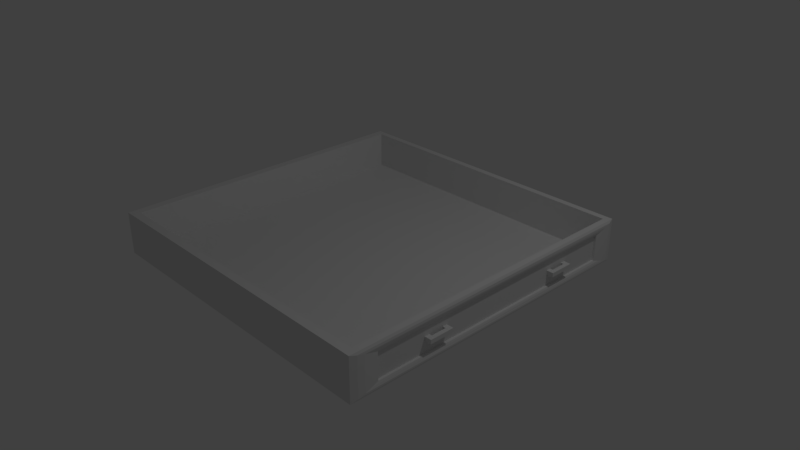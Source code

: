 # Source: BoxBed.blend  (saved by Blender 2.79.0; exported with 4.5.12 LTS)
import bpy
from mathutils import Matrix  # noqa: F401  (used for matrix-valued properties, if any)

bpy.ops.wm.read_factory_settings(use_empty=True)
scene = bpy.context.scene
scene.name = 'Scene'

# ---- collections
col_collection_1 = bpy.data.collections.new('Collection 1'); scene.collection.children.link(col_collection_1)

# ---- materials (node trees are filled in below, after node groups)
mat_justwood = bpy.data.materials.new('Justwood')
mat_justwood.alpha_threshold = 0.0
mat_justwood.use_transparent_shadow = False
mat_justwood.roughness = 0.5
mat_justwood.line_color = (0.0, 0.0, 0.0, 1.0)
mat_proowood = bpy.data.materials.new('ProoWood')
mat_proowood.alpha_threshold = 0.0
mat_proowood.use_transparent_shadow = False
mat_proowood.roughness = 0.5
mat_plastic = bpy.data.materials.new('Plastic')
mat_plastic.alpha_threshold = 0.0
mat_plastic.use_transparent_shadow = False
mat_plastic.roughness = 0.5

# ---- material node trees

# ---- world
world_world = bpy.data.worlds.new('World'); scene.world = world_world
world_world.color = (0.05088, 0.05088, 0.05088)
world_world.use_sun_shadow = False
world_world.sun_shadow_jitter_overblur = 0.0
world_world.cycles.sampling_method = 'MANUAL'

# ---- cameras
cam_camera = bpy.data.cameras.new('Camera')
cam_camera.clip_end = 100.0
cam_camera.lens = 35.0
cam_camera.sensor_width = 32.0
cam_camera.sensor_height = 18.0
cam_camera.ortho_scale = 7.314
cam_camera.dof.focus_distance = 0.0
cam_camera.dof.aperture_fstop = 128.0

# ---- lights
light_lamp = bpy.data.lights.new('Lamp', 'POINT')
light_lamp.transmission_factor = 0.0
light_lamp.cutoff_distance = 30.0
light_lamp.energy = 100.0
light_lamp.shadow_buffer_clip_start = 1.001
light_lamp.shadow_soft_size = 0.1
light_lamp.shadow_maximum_resolution = 0.006
light_lamp.use_absolute_resolution = True

# ---- meshes
me_001 = bpy.data.meshes.new('Куб.001')
me_001.from_pydata([(-1.0, -1.0, -1.0), (-1.0, -1.0, 1.0), (-1.0, 11.28, -1.0), (-1.0, 11.28, 1.0), (1.0, -1.0, -1.0), (1.0, -1.0, 1.0), (1.0, 11.28, -1.0), (1.0, 11.28, 1.0), (-1.0, 8.983, -1.0), (-1.0, 8.983, 1.0), (1.0, 8.983, -1.0), (1.0, 8.983, 1.0), (-1.0, 1.438, -1.0), (1.0, 1.438, 1.0), (-1.0, 1.438, 1.0), (1.0, 1.438, -1.0), (-2.426, 1.438, -1.0), (-2.426, -1.0, -1.0), (-2.426, -1.0, 1.0), (-2.426, 8.983, 1.0), (-2.426, 11.28, 1.0), (-2.426, 11.28, -1.0), (-2.426, 8.983, -1.0), (-2.426, 1.438, 1.0), (-1.0, 73.64, -1.0), (-1.0, 73.64, 1.0), (-1.0, 85.92, -1.0), (-1.0, 85.92, 1.0), (1.0, 73.64, -1.0), (1.0, 73.64, 1.0), (1.0, 85.92, -1.0), (1.0, 85.92, 1.0), (-1.0, 83.63, -1.0), (-1.0, 83.63, 1.0), (1.0, 83.63, -1.0), (1.0, 83.63, 1.0), (-1.0, 76.08, -1.0), (1.0, 76.08, 1.0), (-1.0, 76.08, 1.0), (1.0, 76.08, -1.0), (-2.426, 76.08, -1.0), (-2.426, 73.64, -1.0), (-2.426, 73.64, 1.0), (-2.426, 83.63, 1.0), (-2.426, 85.92, 1.0), (-2.426, 85.92, -1.0), (-2.426, 83.63, -1.0), (-2.426, 76.08, 1.0), (-2.375, -25.98, 6.593), (-2.375, -25.98, -6.493), (-2.375, 107.6, 6.593), (-2.375, 107.6, -6.493), (-1.252, 119.3, -10.21), (-1.252, -39.67, -10.21), (-160.3, -39.67, -10.21), (-160.3, 119.3, -10.21), (-4.144, 116.2, -7.792), (-156.1, 116.2, -7.792), (-4.141, -35.52, -7.792), (-156.1, -35.52, -7.792), (-1.252, -39.67, 11.05), (-156.1, 119.3, 11.05), (-160.3, 119.3, 11.05), (-156.1, -39.67, 11.05), (-160.3, -39.67, 11.05), (-1.252, 119.3, 11.05), (-156.1, 116.2, 11.05), (-156.1, -35.52, 11.05), (-4.26, 119.3, 11.05), (-4.26, -39.67, 11.05), (-4.26, 116.2, 11.05), (-4.26, -35.52, 11.05), (-1.252, 107.6, -6.493), (-1.252, -25.98, 6.593), (-1.252, -25.98, -6.493), (-1.252, 107.6, 6.593), (-0.7096, -36.25, -9.284), (-0.6291, -32.83, -8.354), (-0.9063, -29.4, -7.423), (-0.6151, 116.4, -9.284), (-0.629, 113.5, -8.354), (-0.8119, 110.5, -7.423), (-0.721, -36.25, 9.937), (-0.629, -32.83, 8.823), (-0.9177, -29.4, 7.708), (-0.8233, 110.5, 7.708), (-0.629, 113.5, 8.823), (-0.6266, 116.4, 9.937)], [], [(14, 12, 16, 23), (2, 3, 7, 6), (15, 13, 5, 4), (4, 5, 1, 0), (12, 15, 4, 0), (13, 14, 1, 5), (7, 3, 9, 11), (2, 6, 10, 8), (6, 7, 11, 10), (12, 14, 9, 8), (8, 9, 19, 22), (11, 9, 14, 13), (8, 10, 15, 12), (10, 11, 13, 15), (22, 19, 20, 21), (17, 18, 23, 16), (9, 3, 20, 19), (1, 14, 23, 18), (12, 0, 17, 16), (3, 2, 21, 20), (2, 8, 22, 21), (0, 1, 18, 17), (38, 36, 40, 47), (26, 27, 31, 30), (39, 37, 29, 28), (28, 29, 25, 24), (36, 39, 28, 24), (37, 38, 25, 29), (31, 27, 33, 35), (26, 30, 34, 32), (30, 31, 35, 34), (36, 38, 33, 32), (32, 33, 43, 46), (35, 33, 38, 37), (32, 34, 39, 36), (34, 35, 37, 39), (46, 43, 44, 45), (41, 42, 47, 40), (33, 27, 44, 43), (25, 38, 47, 42), (36, 24, 41, 40), (27, 26, 45, 44), (26, 32, 46, 45), (24, 25, 42, 41), (48, 49, 51, 50), (50, 51, 72, 75), (50, 75, 73, 48), (76, 82, 60, 53), (76, 53, 52, 79), (59, 67, 71, 58), (56, 57, 59, 58), (53, 54, 55, 52), (87, 79, 52, 65), (56, 70, 66, 57), (62, 64, 63, 61), (68, 61, 66, 70), (60, 65, 68, 69), (71, 67, 63, 69), (58, 71, 70, 56), (84, 73, 75, 85), (57, 66, 67, 59), (55, 62, 65, 52), (73, 74, 49, 48), (74, 72, 51, 49), (60, 82, 87, 65), (82, 83, 86, 87), (83, 84, 85, 86), (75, 72, 81, 85), (85, 81, 80, 86), (86, 80, 79, 87), (74, 78, 81, 72), (78, 77, 80, 81), (77, 76, 79, 80), (74, 73, 84, 78), (78, 84, 83, 77), (77, 83, 82, 76), (54, 64, 62, 55), (60, 64, 54, 53)])
me_001.polygons.foreach_set('material_index', [2, 2, 2, 2, 2, 2, 2, 2, 2, 2, 2, 2, 2, 2, 2, 2, 2, 2, 2, 2, 2, 2, 2, 2, 2, 2, 2, 2, 2, 2, 2, 2, 2, 2, 2, 2, 2, 2, 2, 2, 2, 2, 2, 2, 1, 0, 0, 0, 0, 0, 0, 0, 0, 0, 0, 0, 0, 0, 0, 0, 0, 0, 0, 0, 0, 0, 0, 0, 0, 0, 0, 0, 0, 0, 0, 0, 0, 0])
_uv = me_001.uv_layers.new(name='UVMap')
_uv.uv.foreach_set('vector', [0.5307, 0.15, 0.5307, 0.1436, 0.5353, 0.1436, 0.5353, 0.15, 0.5268, 0.2189, 0.5268, 0.2125, 0.5332, 0.2125, 0.5332, 0.2189, 0.5303, 0.4547, 0.5303, 0.4611, 0.5225, 0.4611, 0.5225, 0.4547, 0.5332, 0.1982, 0.5332, 0.2046, 0.5268, 0.2046, 0.5268, 0.1982, 0.5303, 0.4333, 0.5303, 0.4397, 0.5225, 0.4397, 0.5225, 0.4333, 0.5303, 0.4404, 0.5303, 0.4469, 0.5225, 0.4469, 0.5225, 0.4404, 0.53, 0.1579, 0.53, 0.1643, 0.5226, 0.1643, 0.5226, 0.1579, 0.53, 0.1722, 0.53, 0.1786, 0.5226, 0.1786, 0.5226, 0.1722, 0.5341, 0.184, 0.5341, 0.1904, 0.5268, 0.1904, 0.5268, 0.184, 0.5211, 0.3019, 0.5211, 0.2955, 0.5453, 0.2955, 0.5453, 0.3019, 0.5314, 0.3484, 0.5314, 0.3548, 0.5268, 0.3548, 0.5268, 0.3484, 0.5467, 0.2266, 0.5467, 0.233, 0.5225, 0.233, 0.5225, 0.2266, 0.5467, 0.2338, 0.5467, 0.2402, 0.5225, 0.2402, 0.5225, 0.2338, 0.5467, 0.3579, 0.5467, 0.3643, 0.5225, 0.3643, 0.5225, 0.3579, 0.5226, 0.1714, 0.5226, 0.165, 0.53, 0.165, 0.53, 0.1714, 0.5225, 0.454, 0.5225, 0.4476, 0.5303, 0.4476, 0.5303, 0.454, 0.5268, 0.3396, 0.5268, 0.3323, 0.5314, 0.3323, 0.5314, 0.3396, 0.5268, 0.323, 0.5268, 0.3152, 0.5314, 0.3152, 0.5314, 0.323, 0.5186, 0.5085, 0.5108, 0.5085, 0.5108, 0.5039, 0.5186, 0.5039, 0.5289, 0.4807, 0.5225, 0.4807, 0.5225, 0.4761, 0.5289, 0.4761, 0.5285, 0.3144, 0.5211, 0.3144, 0.5211, 0.3098, 0.5285, 0.3098, 0.5353, 0.1508, 0.5353, 0.1572, 0.5307, 0.1572, 0.5307, 0.1508, 0.5225, 0.365, 0.5289, 0.365, 0.5289, 0.3696, 0.5225, 0.3696, 0.5268, 0.2118, 0.5268, 0.2054, 0.5332, 0.2054, 0.5332, 0.2118, 0.5303, 0.4619, 0.5303, 0.4683, 0.5225, 0.4683, 0.5225, 0.4619, 0.5332, 0.1911, 0.5332, 0.1975, 0.5268, 0.1975, 0.5268, 0.1911, 0.5304, 0.1222, 0.5304, 0.1286, 0.5226, 0.1286, 0.5226, 0.1222, 0.5304, 0.1151, 0.5304, 0.1215, 0.5226, 0.1215, 0.5226, 0.1151, 0.53, 0.1365, 0.53, 0.1429, 0.5226, 0.1429, 0.5226, 0.1365, 0.53, 0.1436, 0.53, 0.15, 0.5226, 0.15, 0.5226, 0.1436, 0.53, 0.1508, 0.53, 0.1572, 0.5226, 0.1572, 0.5226, 0.1508, 0.5108, 0.4889, 0.5108, 0.4825, 0.535, 0.4825, 0.535, 0.4889, 0.5353, 0.1365, 0.5353, 0.1429, 0.5307, 0.1429, 0.5307, 0.1365, 0.535, 0.4897, 0.535, 0.4961, 0.5108, 0.4961, 0.5108, 0.4897, 0.535, 0.4968, 0.535, 0.5032, 0.5108, 0.5032, 0.5108, 0.4968, 0.5453, 0.3027, 0.5453, 0.3091, 0.5211, 0.3091, 0.5211, 0.3027, 0.5226, 0.1358, 0.5226, 0.1293, 0.53, 0.1293, 0.53, 0.1358, 0.5225, 0.4754, 0.5225, 0.469, 0.5303, 0.469, 0.5303, 0.4754, 0.5268, 0.3477, 0.5268, 0.3403, 0.5314, 0.3403, 0.5314, 0.3477, 0.5268, 0.3315, 0.5268, 0.3237, 0.5314, 0.3237, 0.5314, 0.3315, 0.5271, 0.5085, 0.5193, 0.5085, 0.5193, 0.5039, 0.5271, 0.5039, 0.5225, 0.2409, 0.5289, 0.2409, 0.5289, 0.2455, 0.5225, 0.2455, 0.5282, 0.4313, 0.5209, 0.4313, 0.5209, 0.4268, 0.5282, 0.4268, 0.5353, 0.1293, 0.5353, 0.1358, 0.5307, 0.1358, 0.5307, 0.1293, 0.5108, 0.04231, 0.5108, 0.0003635, 0.939, 0.0003636, 0.939, 0.04231, 0.5225, 0.2259, 0.5225, 0.184, 0.5261, 0.184, 0.5261, 0.2259, 0.808, 0.08586, 0.808, 0.09104, 0.5108, 0.09104, 0.5108, 0.08586, 0.5219, 0.1181, 0.5219, 0.1797, 0.5108, 0.1832, 0.5108, 0.1151, 0.5287, 0.06631, 0.5108, 0.06067, 0.8408, 0.06067, 0.835, 0.06613, 0.4883, 0.7778, 0.4883, 0.7174, 0.975, 0.7174, 0.9754, 0.7778, 0.4875, 0.997, 0.0003636, 0.997, 0.0003635, 0.5108, 0.4875, 0.5108, 0.0003639, 0.51, 0.0003635, 0.0003641, 0.51, 0.0003635, 0.51, 0.51, 0.5108, 0.3109, 0.5108, 0.2493, 0.5204, 0.2463, 0.5204, 0.3145, 0.9754, 0.7786, 0.975, 0.839, 0.4883, 0.839, 0.4883, 0.7786, 0.9979, 0.9752, 0.4883, 0.9752, 0.4883, 0.962, 0.9979, 0.962, 0.9976, 0.05317, 0.5108, 0.05317, 0.5108, 0.04304, 0.9976, 0.04304, 0.4883, 0.99, 0.9979, 0.99, 0.9979, 0.9996, 0.4883, 0.9996, 0.975, 0.9893, 0.4883, 0.9893, 0.4883, 0.9759, 0.975, 0.9759, 0.4883, 0.9001, 0.4883, 0.8397, 0.9745, 0.8397, 0.9745, 0.9001, 0.5108, 0.08513, 0.5185, 0.07976, 0.8131, 0.07964, 0.8263, 0.08513, 0.9745, 0.9008, 0.9745, 0.9612, 0.4883, 0.9612, 0.4883, 0.9008, 0.4883, 0.7167, 0.4883, 0.6486, 0.9979, 0.6486, 0.9979, 0.7167, 0.5225, 0.3571, 0.5225, 0.3152, 0.5261, 0.3152, 0.5261, 0.3571, 0.5108, 0.09177, 0.8079, 0.09177, 0.808, 0.09696, 0.5108, 0.09696, 0.5108, 0.05995, 0.5183, 0.05403, 0.8439, 0.0539, 0.8575, 0.05995, 0.5108, 0.07265, 0.518, 0.06718, 0.8168, 0.06704, 0.8311, 0.07265, 0.5108, 0.07891, 0.5182, 0.07351, 0.8141, 0.07337, 0.8281, 0.07891, 0.5211, 0.2912, 0.5211, 0.2493, 0.5306, 0.2463, 0.5306, 0.2948, 0.5209, 0.4225, 0.5209, 0.374, 0.5303, 0.371, 0.5303, 0.426, 0.5108, 0.429, 0.5108, 0.374, 0.5202, 0.371, 0.5202, 0.4326, 0.5282, 0.1086, 0.5108, 0.1035, 0.808, 0.1035, 0.802, 0.1084, 0.5286, 0.1143, 0.5108, 0.1093, 0.807, 0.1093, 0.8014, 0.1142, 0.5294, 0.1028, 0.5108, 0.09768, 0.8094, 0.09768, 0.8039, 0.1026, 0.5218, 0.4363, 0.5218, 0.4782, 0.5108, 0.4818, 0.5108, 0.4333, 0.5218, 0.3182, 0.5218, 0.3667, 0.5108, 0.3702, 0.5108, 0.3152, 0.5217, 0.1869, 0.5217, 0.242, 0.5108, 0.2456, 0.5108, 0.184, 0.4883, 0.6478, 0.4883, 0.5797, 0.9979, 0.5797, 0.9979, 0.6478, 0.9979, 0.5789, 0.4883, 0.5789, 0.4883, 0.5108, 0.9979, 0.5108])
me_001.materials.append(mat_justwood)
me_001.materials.append(mat_proowood)
me_001.materials.append(mat_plastic)
me_001.use_remesh_preserve_volume = False
me_001.use_remesh_preserve_attributes = False
me_001.use_mirror_vertex_groups = False
me_001.update()

# ---- objects
ob_x = bpy.data.objects.new('Куб', me_001)
ob_lamp = bpy.data.objects.new('Lamp', light_lamp)
ob_camera = bpy.data.objects.new('Camera', cam_camera)

# ---- transforms, parenting, visibility, modifiers, constraints
ob_x.location = (2.19, -1.08, 0.2442)
ob_x.scale = (0.02712, 0.02712, 0.02712)
ob_x.lineart.crease_threshold = 0.0
ob_lamp.location = (4.076, 1.005, 5.904)
ob_lamp.rotation_euler = (0.6503, 0.05522, 1.866)
ob_lamp.lock_rotations_4d = False
ob_lamp.empty_display_type = 'ARROWS'
ob_lamp.color = (0.0, 0.0, 0.0, 0.0)
ob_lamp.lineart.crease_threshold = 0.0
ob_camera.location = (7.481, -6.508, 5.344)
ob_camera.rotation_euler = (1.109, 0.0, 0.8149)
ob_camera.lock_rotations_4d = False
ob_camera.empty_display_type = 'ARROWS'
ob_camera.color = (0.0, 0.0, 0.0, 0.0)
ob_camera.display_type = 'WIRE'
ob_camera.lineart.crease_threshold = 0.0

# ---- collection membership
col_collection_1.objects.link(ob_x)
col_collection_1.objects.link(ob_lamp)
col_collection_1.objects.link(ob_camera)

# ---- scene / render settings (as saved in the file)
scene.camera = ob_camera
scene.frame_start = 1; scene.frame_end = 250; scene.frame_set(1)
scene.render.engine = 'BLENDER_EEVEE_NEXT'
scene.render.resolution_percentage = 50
scene.render.dither_intensity = 0.0
scene.cycles.use_denoising = False
scene.cycles.samples = 128
scene.cycles.sampling_pattern = 'TABULATED_SOBOL'
scene.cycles.use_adaptive_sampling = False
scene.cycles.use_light_tree = False
scene.cycles.blur_glossy = 0.0
scene.cycles.sample_clamp_indirect = 0.0
scene.view_settings.view_transform = 'Standard'
bpy.context.view_layer.update()
